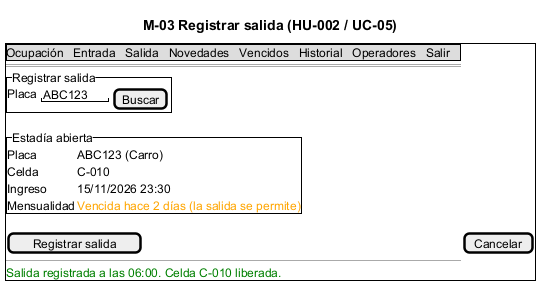

The diagram above was rendered by PlantUML. Its source (embedded in the PNG):
@startsalt M-03_Salida
title M-03 Registrar salida (HU-002 / UC-05)
{+
  {* Ocupación | Entrada | Salida | Novedades | Vencidos | Historial | Operadores | Salir }
  ==
  {^"Registrar salida"
    Placa | { "ABC123  " | [Buscar] }
  }
  {^"Estadía abierta"
    Placa | ABC123 (Carro)
    Celda | C-010
    Ingreso | 15/11/2026 23:30
    Mensualidad | <color:orange>Vencida hace 2 días (la salida se permite)</color>
  }
  [Registrar salida] | [Cancelar]
  --
  <color:green>Salida registrada a las 06:00. Celda C-010 liberada.</color>
}
@endsalt